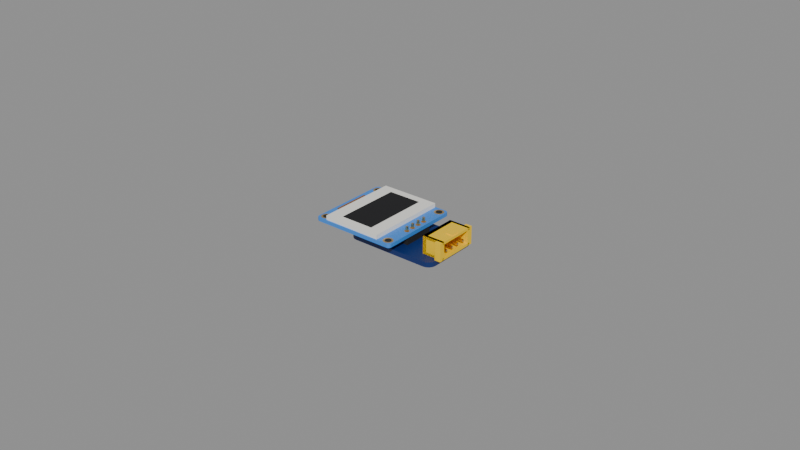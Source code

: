 # Source: oled.blend  (saved by Blender 5.3.31; exported with 4.5.12 LTS)
import bpy
from mathutils import Matrix  # noqa: F401  (used for matrix-valued properties, if any)

bpy.ops.wm.read_factory_settings(use_empty=True)
scene = bpy.context.scene
scene.name = 'Scene'

# ---- materials (node trees are filled in below, after node groups)
mat_pcb_blue = bpy.data.materials.new('pcb_blue')
mat_pcb_blue.diffuse_color = (0.006, 0.025, 0.14, 1.0)
mat_plastic_yellow = bpy.data.materials.new('plastic_yellow')
mat_plastic_yellow.diffuse_color = (1.0, 0.64, 0.0, 1.0)
mat_gold = bpy.data.materials.new('gold')
mat_gold.diffuse_color = (0.85, 0.6, 0.25, 1.0)
mat_plastic_black = bpy.data.materials.new('plastic_black')
mat_plastic_black.diffuse_color = (0.015, 0.015, 0.015, 1.0)
mat_plastic_blue = bpy.data.materials.new('plastic_blue')
mat_plastic_blue.diffuse_color = (0.05, 0.25, 0.75, 1.0)
mat_plastic_white = bpy.data.materials.new('plastic_white')
mat_plastic_white.diffuse_color = (0.88, 0.87, 0.82, 1.0)
mat_copper = bpy.data.materials.new('copper')
mat_copper.diffuse_color = (0.7, 0.35, 0.15, 1.0)
mat_screen = bpy.data.materials.new('screen')
mat_screen.diffuse_color = (0.004, 0.004, 0.006, 1.0)

# ---- material node trees
mat_pcb_blue.use_nodes = True; mat_pcb_blue.node_tree.nodes.clear()
_N = mat_pcb_blue.node_tree.nodes; _L = mat_pcb_blue.node_tree.links
n0 = _N.new('ShaderNodeBsdfPrincipled'); n0.name = 'Principled BSDF'; n0.location = (-200, 100)
n0.inputs[0].default_value = (0.006, 0.025, 0.14, 1.0)
n0.inputs[10].default_value = 0.005
n1 = _N.new('ShaderNodeOutputMaterial'); n1.name = 'Material Output'; n1.location = (200, 100)
_L.new(n0.outputs[0], n1.inputs[0])
n1.is_active_output = True
mat_plastic_yellow.use_nodes = True; mat_plastic_yellow.node_tree.nodes.clear()
_N = mat_plastic_yellow.node_tree.nodes; _L = mat_plastic_yellow.node_tree.links
n0 = _N.new('ShaderNodeBsdfPrincipled'); n0.name = 'Principled BSDF'; n0.location = (-200, 100)
n0.inputs[0].default_value = (1.0, 0.64, 0.0, 1.0)
n0.inputs[2].default_value = 0.42
n0.inputs[10].default_value = 0.005
n1 = _N.new('ShaderNodeOutputMaterial'); n1.name = 'Material Output'; n1.location = (200, 100)
_L.new(n0.outputs[0], n1.inputs[0])
n1.is_active_output = True
mat_gold.use_nodes = True; mat_gold.node_tree.nodes.clear()
_N = mat_gold.node_tree.nodes; _L = mat_gold.node_tree.links
n0 = _N.new('ShaderNodeBsdfPrincipled'); n0.name = 'Principled BSDF'; n0.location = (-200, 100)
n0.inputs[0].default_value = (0.85, 0.6, 0.25, 1.0)
n0.inputs[1].default_value = 1.0
n0.inputs[2].default_value = 0.3
n0.inputs[10].default_value = 0.005
n1 = _N.new('ShaderNodeOutputMaterial'); n1.name = 'Material Output'; n1.location = (200, 100)
_L.new(n0.outputs[0], n1.inputs[0])
n1.is_active_output = True
mat_plastic_black.use_nodes = True; mat_plastic_black.node_tree.nodes.clear()
_N = mat_plastic_black.node_tree.nodes; _L = mat_plastic_black.node_tree.links
n0 = _N.new('ShaderNodeBsdfPrincipled'); n0.name = 'Principled BSDF'; n0.location = (-200, 100)
n0.inputs[0].default_value = (0.015, 0.015, 0.015, 1.0)
n0.inputs[2].default_value = 0.7
n0.inputs[10].default_value = 0.005
n1 = _N.new('ShaderNodeOutputMaterial'); n1.name = 'Material Output'; n1.location = (200, 100)
_L.new(n0.outputs[0], n1.inputs[0])
n1.is_active_output = True
mat_plastic_blue.use_nodes = True; mat_plastic_blue.node_tree.nodes.clear()
_N = mat_plastic_blue.node_tree.nodes; _L = mat_plastic_blue.node_tree.links
n0 = _N.new('ShaderNodeBsdfPrincipled'); n0.name = 'Principled BSDF'; n0.location = (-200, 100)
n0.inputs[0].default_value = (0.05, 0.25, 0.75, 1.0)
n0.inputs[10].default_value = 0.005
n1 = _N.new('ShaderNodeOutputMaterial'); n1.name = 'Material Output'; n1.location = (200, 100)
_L.new(n0.outputs[0], n1.inputs[0])
n1.is_active_output = True
mat_plastic_white.use_nodes = True; mat_plastic_white.node_tree.nodes.clear()
_N = mat_plastic_white.node_tree.nodes; _L = mat_plastic_white.node_tree.links
n0 = _N.new('ShaderNodeBsdfPrincipled'); n0.name = 'Principled BSDF'; n0.location = (-200, 100)
n0.inputs[0].default_value = (0.88, 0.87, 0.82, 1.0)
n0.inputs[10].default_value = 0.005
n1 = _N.new('ShaderNodeOutputMaterial'); n1.name = 'Material Output'; n1.location = (200, 100)
_L.new(n0.outputs[0], n1.inputs[0])
n1.is_active_output = True
mat_copper.use_nodes = True; mat_copper.node_tree.nodes.clear()
_N = mat_copper.node_tree.nodes; _L = mat_copper.node_tree.links
n0 = _N.new('ShaderNodeBsdfPrincipled'); n0.name = 'Principled BSDF'; n0.location = (-200, 100)
n0.inputs[0].default_value = (0.7, 0.35, 0.15, 1.0)
n0.inputs[1].default_value = 1.0
n0.inputs[2].default_value = 0.4
n0.inputs[10].default_value = 0.005
n1 = _N.new('ShaderNodeOutputMaterial'); n1.name = 'Material Output'; n1.location = (200, 100)
_L.new(n0.outputs[0], n1.inputs[0])
n1.is_active_output = True
mat_screen.use_nodes = True; mat_screen.node_tree.nodes.clear()
_N = mat_screen.node_tree.nodes; _L = mat_screen.node_tree.links
n0 = _N.new('ShaderNodeBsdfPrincipled'); n0.name = 'Principled BSDF'; n0.location = (-200, 100)
n0.inputs[0].default_value = (0.004, 0.004, 0.006, 1.0)
n0.inputs[2].default_value = 0.6
n0.inputs[10].default_value = 0.005
n1 = _N.new('ShaderNodeOutputMaterial'); n1.name = 'Material Output'; n1.location = (200, 100)
_L.new(n0.outputs[0], n1.inputs[0])
n1.is_active_output = True

# ---- meshes
me_oled_pcb = bpy.data.meshes.new('oled_pcb')
me_oled_pcb.from_pydata([(15.0, 7.5, 1.6), (14.81, 8.457, 1.6), (14.27, 9.268, 1.6), (13.46, 9.81, 1.6), (12.5, 10.0, 1.6), (-12.5, 10.0, 1.6), (-13.46, 9.81, 1.6), (-14.27, 9.268, 1.6), (-14.81, 8.457, 1.6), (-15.0, 7.5, 1.6), (-15.0, -7.5, 1.6), (-14.81, -8.457, 1.6), (-14.27, -9.268, 1.6), (-13.46, -9.81, 1.6), (-12.5, -10.0, 1.6), (12.5, -10.0, 1.6), (13.46, -9.81, 1.6), (14.27, -9.268, 1.6), (14.81, -8.457, 1.6), (15.0, -7.5, 1.6), (-11.7, -7.6, 1.6), (-11.83, -7.1, 1.6), (-12.2, -6.734, 1.6), (-12.7, -6.6, 1.6), (-13.2, -6.734, 1.6), (-13.57, -7.1, 1.6), (-13.7, -7.6, 1.6), (-13.57, -8.1, 1.6), (-13.2, -8.466, 1.6), (-12.7, -8.6, 1.6), (-12.2, -8.466, 1.6), (-11.83, -8.1, 1.6), (-11.7, 7.6, 1.6), (-11.83, 8.1, 1.6), (-12.2, 8.466, 1.6), (-12.7, 8.6, 1.6), (-13.2, 8.466, 1.6), (-13.57, 8.1, 1.6), (-13.7, 7.6, 1.6), (-13.57, 7.1, 1.6), (-13.2, 6.734, 1.6), (-12.7, 6.6, 1.6), (-12.2, 6.734, 1.6), (-11.83, 7.1, 1.6), (-12.7, 8.6, 0.0), (-12.2, 8.466, 0.0), (-12.5, 10.0, 0.0), (-13.46, 9.81, 0.0), (14.27, 9.268, 0.0), (12.5, 10.0, 0.0), (15.0, 7.5, 0.0), (-12.2, -8.466, 0.0), (-12.7, -8.6, 0.0), (-12.5, -10.0, 0.0), (-14.27, 9.268, 0.0), (-13.2, 8.466, 0.0), (-11.83, 8.1, 0.0), (-14.27, -9.268, 0.0), (-13.2, -8.466, 0.0), (-13.57, -8.1, 0.0), (-11.7, 7.6, 0.0), (-11.83, 7.1, 0.0), (-13.2, 6.734, 0.0), (-13.57, 7.1, 0.0), (-15.0, 7.5, 0.0), (-13.57, 8.1, 0.0), (14.81, 8.457, 0.0), (-13.7, 7.6, 0.0), (-14.81, 8.457, 0.0), (-11.83, -7.1, 0.0), (15.0, -7.5, 0.0), (-15.0, -7.5, 0.0), (-12.2, 6.734, 0.0), (-12.2, -6.734, 0.0), (-12.7, 6.6, 0.0), (-13.2, -6.734, 0.0), (-12.7, -6.6, 0.0), (12.5, -10.0, 0.0), (14.27, -9.268, 0.0), (-13.57, -7.1, 0.0), (-11.7, -7.6, 0.0), (-13.7, -7.6, 0.0), (-14.81, -8.457, 0.0), (-11.83, -8.1, 0.0), (13.46, 9.81, 0.0), (14.81, -8.457, 0.0), (-13.46, -9.81, 0.0), (13.46, -9.81, 0.0)], [], [(35, 34, 5), (6, 35, 5), (2, 4, 0), (30, 29, 14), (6, 7, 36), (34, 33, 5), (12, 28, 27), (4, 32, 43), (40, 39, 9), (33, 4, 5), (36, 7, 37), (1, 2, 0), (9, 38, 8), (44, 46, 45), (4, 33, 32), (4, 43, 21), (39, 38, 9), (0, 4, 19), (10, 40, 9), (42, 21, 43), (42, 22, 21), (41, 22, 42), (10, 24, 40), (23, 22, 41), (23, 41, 24), (19, 15, 17), (21, 15, 4), (7, 8, 37), (25, 24, 10), (20, 15, 21), (26, 25, 10), (15, 19, 4), (26, 10, 11), (31, 15, 20), (27, 26, 11), (24, 41, 40), (11, 12, 27), (31, 30, 14), (3, 4, 2), (18, 19, 17), (12, 13, 28), (13, 29, 28), (15, 16, 17), (29, 13, 14), (38, 37, 8), (15, 31, 14), (35, 6, 36), (47, 46, 44), (48, 50, 49), (51, 53, 52), (47, 55, 54), (45, 46, 56), (57, 59, 58), (49, 61, 60), (62, 64, 63), (56, 46, 49), (55, 65, 54), (66, 50, 48), (64, 68, 67), (49, 60, 56), (49, 69, 61), (63, 64, 67), (50, 70, 49), (71, 64, 62), (72, 61, 69), (72, 69, 73), (74, 72, 73), (71, 62, 75), (76, 74, 73), (76, 75, 74), (70, 78, 77), (69, 49, 77), (54, 65, 68), (79, 71, 75), (80, 69, 77), (81, 71, 79), (77, 49, 70), (81, 82, 71), (83, 80, 77), (59, 82, 81), (75, 62, 74), (82, 59, 57), (83, 53, 51), (84, 48, 49), (85, 78, 70), (57, 58, 86), (86, 58, 52), (77, 78, 87), (52, 53, 86), (67, 68, 65), (77, 53, 83), (44, 55, 47), (9, 64, 71, 10), (37, 65, 55, 36), (24, 75, 76, 23), (10, 71, 82, 11), (38, 67, 65, 37), (25, 79, 75, 24), (11, 82, 57, 12), (39, 63, 67, 38), (26, 81, 79, 25), (12, 57, 86, 13), (40, 62, 63, 39), (27, 59, 81, 26), (13, 86, 53, 14), (41, 74, 62, 40), (0, 50, 66, 1), (28, 58, 59, 27), (14, 53, 77, 15), (42, 72, 74, 41), (1, 66, 48, 2), (29, 52, 58, 28), (15, 77, 87, 16), (43, 61, 72, 42), (2, 48, 84, 3), (30, 51, 52, 29), (16, 87, 78, 17), (32, 60, 61, 43), (3, 84, 49, 4), (31, 83, 51, 30), (17, 78, 85, 18), (4, 49, 46, 5), (20, 80, 83, 31), (18, 85, 70, 19), (5, 46, 47, 6), (33, 56, 60, 32), (19, 70, 50, 0), (6, 47, 54, 7), (34, 45, 56, 33), (21, 69, 80, 20), (7, 54, 68, 8), (35, 44, 45, 34), (22, 73, 69, 21), (8, 68, 64, 9), (36, 55, 44, 35), (23, 76, 73, 22)])
me_oled_pcb.materials.append(mat_pcb_blue)
me_oled_pcb.update()
me_oled_xh4splastic_yellow = bpy.data.meshes.new('oled_xh4splastic_yellow')
me_oled_xh4splastic_yellow.from_pydata([(-6.26, 2.3, 1.6), (-6.26, 2.3, 7.35), (-6.26, 3.5, 1.6), (-6.26, 3.5, 7.35), (6.26, 2.3, 1.6), (6.26, 2.3, 7.35), (6.26, 3.5, 1.6), (6.26, 3.5, 7.35), (-6.26, -3.5, 1.6), (-6.26, -3.5, 2.4), (-6.26, 3.5, 1.6), (-6.26, 3.5, 2.4), (6.26, -3.5, 1.6), (6.26, -3.5, 2.4), (6.26, 3.5, 1.6), (6.26, 3.5, 2.4), (5.46, -3.5, 1.6), (5.46, -3.5, 7.35), (5.46, 3.5, 1.6), (5.46, 3.5, 7.35), (6.26, -3.5, 1.6), (6.26, -3.5, 7.35), (6.26, 3.5, 1.6), (6.26, 3.5, 7.35), (-6.26, -3.5, 1.6), (-6.26, -3.5, 7.35), (-6.26, 3.5, 1.6), (-6.26, 3.5, 7.35), (-5.46, -3.5, 1.6), (-5.46, -3.5, 7.35), (-5.46, 3.5, 1.6), (-5.46, 3.5, 7.35), (6.26, -3.5, 1.6), (6.26, -3.5, 7.35), (6.26, -1.5, 1.6), (6.26, -1.5, 7.35), (7.26, -3.5, 1.6), (7.26, -3.5, 7.35), (7.26, -1.5, 1.6), (7.26, -1.5, 7.35), (-7.26, -3.5, 1.6), (-7.26, -3.5, 7.35), (-7.26, -1.5, 1.6), (-7.26, -1.5, 7.35), (-6.26, -3.5, 1.6), (-6.26, -3.5, 7.35), (-6.26, -1.5, 1.6), (-6.26, -1.5, 7.35), (-6.26, -3.5, 6.55), (-6.26, -3.5, 7.35), (-6.26, 3.5, 6.55), (-6.26, 3.5, 7.35), (6.26, -3.5, 6.55), (6.26, -3.5, 7.35), (6.26, 3.5, 6.55), (6.26, 3.5, 7.35), (-1.3, -3.0, 7.35), (-1.3, -3.0, 7.65), (-1.3, -0.8, 7.35), (-1.3, -0.8, 7.65), (1.3, -3.0, 7.35), (1.3, -3.0, 7.65), (1.3, -0.8, 7.35), (1.3, -0.8, 7.65)], [], [(0, 1, 3, 2), (2, 3, 7, 6), (6, 7, 5, 4), (4, 5, 1, 0), (2, 6, 4, 0), (7, 3, 1, 5), (8, 9, 11, 10), (10, 11, 15, 14), (14, 15, 13, 12), (12, 13, 9, 8), (10, 14, 12, 8), (15, 11, 9, 13), (16, 17, 19, 18), (18, 19, 23, 22), (22, 23, 21, 20), (20, 21, 17, 16), (18, 22, 20, 16), (23, 19, 17, 21), (24, 25, 27, 26), (26, 27, 31, 30), (30, 31, 29, 28), (28, 29, 25, 24), (26, 30, 28, 24), (31, 27, 25, 29), (32, 33, 35, 34), (34, 35, 39, 38), (38, 39, 37, 36), (36, 37, 33, 32), (34, 38, 36, 32), (39, 35, 33, 37), (40, 41, 43, 42), (42, 43, 47, 46), (46, 47, 45, 44), (44, 45, 41, 40), (42, 46, 44, 40), (47, 43, 41, 45), (48, 49, 51, 50), (50, 51, 55, 54), (54, 55, 53, 52), (52, 53, 49, 48), (50, 54, 52, 48), (55, 51, 49, 53), (56, 57, 59, 58), (58, 59, 63, 62), (62, 63, 61, 60), (60, 61, 57, 56), (58, 62, 60, 56), (63, 59, 57, 61)])
me_oled_xh4splastic_yellow.materials.append(mat_plastic_yellow)
me_oled_xh4splastic_yellow.update()
me_oled_xhpins = bpy.data.meshes.new('oled_xhpins')
me_oled_xhpins.from_pydata([(-0.32, -3.1, 3.48), (-0.32, -3.1, 4.12), (-0.32, 2.5, 3.48), (-0.32, 2.5, 4.12), (0.32, -3.1, 3.48), (0.32, -3.1, 4.12), (0.32, 2.5, 3.48), (0.32, 2.5, 4.12)], [], [(0, 1, 3, 2), (2, 3, 7, 6), (6, 7, 5, 4), (4, 5, 1, 0), (2, 6, 4, 0), (7, 3, 1, 5)])
me_oled_xhpins.materials.append(mat_gold)
me_oled_xhpins.update()
me_oled_header = bpy.data.meshes.new('oled_header')
me_oled_header.from_pydata([(0.55, -5.33, 1.6), (0.55, -5.33, 4.1), (0.55, 4.83, 1.6), (0.55, 4.83, 4.1), (3.05, -5.33, 1.6), (3.05, -5.33, 4.1), (3.05, 4.83, 1.6), (3.05, 4.83, 4.1)], [], [(0, 1, 3, 2), (2, 3, 7, 6), (6, 7, 5, 4), (4, 5, 1, 0), (2, 6, 4, 0), (7, 3, 1, 5)])
me_oled_header.materials.append(mat_plastic_black)
me_oled_header.update()
me_oled_header_pins = bpy.data.meshes.new('oled_header_pins')
me_oled_header_pins.from_pydata([(1.48, -4.38, 1.6), (1.48, -4.38, 6.8), (1.48, -3.74, 1.6), (1.48, -3.74, 6.8), (2.12, -4.38, 1.6), (2.12, -4.38, 6.8), (2.12, -3.74, 1.6), (2.12, -3.74, 6.8), (1.48, -1.84, 1.6), (1.48, -1.84, 6.8), (1.48, -1.2, 1.6), (1.48, -1.2, 6.8), (2.12, -1.84, 1.6), (2.12, -1.84, 6.8), (2.12, -1.2, 1.6), (2.12, -1.2, 6.8), (1.48, 0.7, 1.6), (1.48, 0.7, 6.8), (1.48, 1.34, 1.6), (1.48, 1.34, 6.8), (2.12, 0.7, 1.6), (2.12, 0.7, 6.8), (2.12, 1.34, 1.6), (2.12, 1.34, 6.8), (1.48, 3.24, 1.6), (1.48, 3.24, 6.8), (1.48, 3.88, 1.6), (1.48, 3.88, 6.8), (2.12, 3.24, 1.6), (2.12, 3.24, 6.8), (2.12, 3.88, 1.6), (2.12, 3.88, 6.8)], [], [(0, 1, 3, 2), (2, 3, 7, 6), (6, 7, 5, 4), (4, 5, 1, 0), (2, 6, 4, 0), (7, 3, 1, 5), (8, 9, 11, 10), (10, 11, 15, 14), (14, 15, 13, 12), (12, 13, 9, 8), (10, 14, 12, 8), (15, 11, 9, 13), (16, 17, 19, 18), (18, 19, 23, 22), (22, 23, 21, 20), (20, 21, 17, 16), (18, 22, 20, 16), (23, 19, 17, 21), (24, 25, 27, 26), (26, 27, 31, 30), (30, 31, 29, 28), (28, 29, 25, 24), (26, 30, 28, 24), (31, 27, 25, 29)])
me_oled_header_pins.materials.append(mat_gold)
me_oled_header_pins.update()
me_oled_module = bpy.data.meshes.new('oled_module')
me_oled_module.from_pydata([(3.4, 12.4, 4.1), (3.324, 12.78, 4.1), (3.107, 13.11, 4.1), (2.783, 13.32, 4.1), (2.4, 13.4, 4.1), (-23.4, 13.4, 4.1), (-23.78, 13.32, 4.1), (-24.11, 13.11, 4.1), (-24.32, 12.78, 4.1), (-24.4, 12.4, 4.1), (-24.4, -12.9, 4.1), (-24.32, -13.28, 4.1), (-24.11, -13.61, 4.1), (-23.78, -13.82, 4.1), (-23.4, -13.9, 4.1), (2.4, -13.9, 4.1), (2.783, -13.82, 4.1), (3.107, -13.61, 4.1), (3.324, -13.28, 4.1), (3.4, -12.9, 4.1), (3.4, 12.4, 5.3), (3.324, 12.78, 5.3), (3.107, 13.11, 5.3), (2.783, 13.32, 5.3), (2.4, 13.4, 5.3), (-23.4, 13.4, 5.3), (-23.78, 13.32, 5.3), (-24.11, 13.11, 5.3), (-24.32, 12.78, 5.3), (-24.4, 12.4, 5.3), (-24.4, -12.9, 5.3), (-24.32, -13.28, 5.3), (-24.11, -13.61, 5.3), (-23.78, -13.82, 5.3), (-23.4, -13.9, 5.3), (2.4, -13.9, 5.3), (2.783, -13.82, 5.3), (3.107, -13.61, 5.3), (3.324, -13.28, 5.3), (3.4, -12.9, 5.3)], [], [(19, 18, 17, 16, 15, 14, 13, 12, 11, 10, 9, 8, 7, 6, 5, 4, 3, 2, 1, 0), (20, 21, 22, 23, 24, 25, 26, 27, 28, 29, 30, 31, 32, 33, 34, 35, 36, 37, 38, 39), (0, 1, 21, 20), (1, 2, 22, 21), (2, 3, 23, 22), (3, 4, 24, 23), (4, 5, 25, 24), (5, 6, 26, 25), (6, 7, 27, 26), (7, 8, 28, 27), (8, 9, 29, 28), (9, 10, 30, 29), (10, 11, 31, 30), (11, 12, 32, 31), (12, 13, 33, 32), (13, 14, 34, 33), (14, 15, 35, 34), (15, 16, 36, 35), (16, 17, 37, 36), (17, 18, 38, 37), (18, 19, 39, 38), (19, 0, 20, 39)])
me_oled_module.materials.append(mat_plastic_blue)
me_oled_module.update()
me_oled_module_pads = bpy.data.meshes.new('oled_module_pads')
me_oled_module_pads.from_pydata([(-22.4, -10.3, 5.3), (-22.4, -10.3, 5.34), (-21.79, -10.42, 5.3), (-21.79, -10.42, 5.34), (-21.27, -10.77, 5.3), (-21.27, -10.77, 5.34), (-20.92, -11.29, 5.3), (-20.92, -11.29, 5.34), (-20.8, -11.9, 5.3), (-20.8, -11.9, 5.34), (-20.92, -12.51, 5.3), (-20.92, -12.51, 5.34), (-21.27, -13.03, 5.3), (-21.27, -13.03, 5.34), (-21.79, -13.38, 5.3), (-21.79, -13.38, 5.34), (-22.4, -13.5, 5.3), (-22.4, -13.5, 5.34), (-23.01, -13.38, 5.3), (-23.01, -13.38, 5.34), (-23.53, -13.03, 5.3), (-23.53, -13.03, 5.34), (-23.88, -12.51, 5.3), (-23.88, -12.51, 5.34), (-24.0, -11.9, 5.3), (-24.0, -11.9, 5.34), (-23.88, -11.29, 5.3), (-23.88, -11.29, 5.34), (-23.53, -10.77, 5.3), (-23.53, -10.77, 5.34), (-23.01, -10.42, 5.3), (-23.01, -10.42, 5.34), (-22.4, 13.0, 5.3), (-22.4, 13.0, 5.34), (-21.79, 12.88, 5.3), (-21.79, 12.88, 5.34), (-21.27, 12.53, 5.3), (-21.27, 12.53, 5.34), (-20.92, 12.01, 5.3), (-20.92, 12.01, 5.34), (-20.8, 11.4, 5.3), (-20.8, 11.4, 5.34), (-20.92, 10.79, 5.3), (-20.92, 10.79, 5.34), (-21.27, 10.27, 5.3), (-21.27, 10.27, 5.34), (-21.79, 9.922, 5.3), (-21.79, 9.922, 5.34), (-22.4, 9.8, 5.3), (-22.4, 9.8, 5.34), (-23.01, 9.922, 5.3), (-23.01, 9.922, 5.34), (-23.53, 10.27, 5.3), (-23.53, 10.27, 5.34), (-23.88, 10.79, 5.3), (-23.88, 10.79, 5.34), (-24.0, 11.4, 5.3), (-24.0, 11.4, 5.34), (-23.88, 12.01, 5.3), (-23.88, 12.01, 5.34), (-23.53, 12.53, 5.3), (-23.53, 12.53, 5.34), (-23.01, 12.88, 5.3), (-23.01, 12.88, 5.34), (1.4, -10.3, 5.3), (1.4, -10.3, 5.34), (2.012, -10.42, 5.3), (2.012, -10.42, 5.34), (2.531, -10.77, 5.3), (2.531, -10.77, 5.34), (2.878, -11.29, 5.3), (2.878, -11.29, 5.34), (3.0, -11.9, 5.3), (3.0, -11.9, 5.34), (2.878, -12.51, 5.3), (2.878, -12.51, 5.34), (2.531, -13.03, 5.3), (2.531, -13.03, 5.34), (2.012, -13.38, 5.3), (2.012, -13.38, 5.34), (1.4, -13.5, 5.3), (1.4, -13.5, 5.34), (0.7877, -13.38, 5.3), (0.7877, -13.38, 5.34), (0.2686, -13.03, 5.3), (0.2686, -13.03, 5.34), (-0.07821, -12.51, 5.3), (-0.07821, -12.51, 5.34), (-0.2, -11.9, 5.3), (-0.2, -11.9, 5.34), (-0.07821, -11.29, 5.3), (-0.07821, -11.29, 5.34), (0.2686, -10.77, 5.3), (0.2686, -10.77, 5.34), (0.7877, -10.42, 5.3), (0.7877, -10.42, 5.34), (1.4, 13.0, 5.3), (1.4, 13.0, 5.34), (2.012, 12.88, 5.3), (2.012, 12.88, 5.34), (2.531, 12.53, 5.3), (2.531, 12.53, 5.34), (2.878, 12.01, 5.3), (2.878, 12.01, 5.34), (3.0, 11.4, 5.3), (3.0, 11.4, 5.34), (2.878, 10.79, 5.3), (2.878, 10.79, 5.34), (2.531, 10.27, 5.3), (2.531, 10.27, 5.34), (2.012, 9.922, 5.3), (2.012, 9.922, 5.34), (1.4, 9.8, 5.3), (1.4, 9.8, 5.34), (0.7877, 9.922, 5.3), (0.7877, 9.922, 5.34), (0.2686, 10.27, 5.3), (0.2686, 10.27, 5.34), (-0.07821, 10.79, 5.3), (-0.07821, 10.79, 5.34), (-0.2, 11.4, 5.3), (-0.2, 11.4, 5.34), (-0.07821, 12.01, 5.3), (-0.07821, 12.01, 5.34), (0.2686, 12.53, 5.3), (0.2686, 12.53, 5.34), (0.7877, 12.88, 5.3), (0.7877, 12.88, 5.34), (1.8, -3.21, 5.3), (1.8, -3.21, 5.34), (2.3, -3.372, 5.3), (2.3, -3.372, 5.34), (2.608, -3.797, 5.3), (2.608, -3.797, 5.34), (2.608, -4.323, 5.3), (2.608, -4.323, 5.34), (2.3, -4.748, 5.3), (2.3, -4.748, 5.34), (1.8, -4.91, 5.3), (1.8, -4.91, 5.34), (1.3, -4.748, 5.3), (1.3, -4.748, 5.34), (0.9916, -4.323, 5.3), (0.9916, -4.323, 5.34), (0.9916, -3.797, 5.3), (0.9916, -3.797, 5.34), (1.3, -3.372, 5.3), (1.3, -3.372, 5.34), (1.8, -0.67, 5.3), (1.8, -0.67, 5.34), (2.3, -0.8323, 5.3), (2.3, -0.8323, 5.34), (2.608, -1.257, 5.3), (2.608, -1.257, 5.34), (2.608, -1.783, 5.3), (2.608, -1.783, 5.34), (2.3, -2.208, 5.3), (2.3, -2.208, 5.34), (1.8, -2.37, 5.3), (1.8, -2.37, 5.34), (1.3, -2.208, 5.3), (1.3, -2.208, 5.34), (0.9916, -1.783, 5.3), (0.9916, -1.783, 5.34), (0.9916, -1.257, 5.3), (0.9916, -1.257, 5.34), (1.3, -0.8323, 5.3), (1.3, -0.8323, 5.34), (1.8, 1.87, 5.3), (1.8, 1.87, 5.34), (2.3, 1.708, 5.3), (2.3, 1.708, 5.34), (2.608, 1.283, 5.3), (2.608, 1.283, 5.34), (2.608, 0.7573, 5.3), (2.608, 0.7573, 5.34), (2.3, 0.3323, 5.3), (2.3, 0.3323, 5.34), (1.8, 0.17, 5.3), (1.8, 0.17, 5.34), (1.3, 0.3323, 5.3), (1.3, 0.3323, 5.34), (0.9916, 0.7573, 5.3), (0.9916, 0.7573, 5.34), (0.9916, 1.283, 5.3), (0.9916, 1.283, 5.34), (1.3, 1.708, 5.3), (1.3, 1.708, 5.34), (1.8, 4.41, 5.3), (1.8, 4.41, 5.34), (2.3, 4.248, 5.3), (2.3, 4.248, 5.34), (2.608, 3.823, 5.3), (2.608, 3.823, 5.34), (2.608, 3.297, 5.3), (2.608, 3.297, 5.34), (2.3, 2.872, 5.3), (2.3, 2.872, 5.34), (1.8, 2.71, 5.3), (1.8, 2.71, 5.34), (1.3, 2.872, 5.3), (1.3, 2.872, 5.34), (0.9916, 3.297, 5.3), (0.9916, 3.297, 5.34), (0.9916, 3.823, 5.3), (0.9916, 3.823, 5.34), (1.3, 4.248, 5.3), (1.3, 4.248, 5.34)], [], [(50, 51, 53, 52), (40, 41, 43, 42), (0, 1, 3, 2), (110, 111, 113, 112), (112, 113, 115, 114), (2, 3, 5, 4), (76, 77, 79, 78), (176, 177, 179, 178), (4, 5, 7, 6), (48, 49, 51, 50), (38, 39, 41, 40), (6, 7, 9, 8), (136, 138, 140, 142, 144, 146, 128, 130, 132, 134), (70, 71, 73, 72), (8, 9, 11, 10), (80, 81, 83, 82), (10, 11, 13, 12), (46, 47, 49, 48), (36, 37, 39, 38), (12, 13, 15, 14), (140, 141, 143, 142), (134, 135, 137, 136), (14, 15, 17, 16), (98, 99, 101, 100), (16, 17, 19, 18), (44, 45, 47, 46), (34, 35, 37, 36), (18, 19, 21, 20), (68, 69, 71, 70), (20, 21, 23, 22), (78, 79, 81, 80), (22, 23, 25, 24), (42, 43, 45, 44), (32, 33, 35, 34), (24, 25, 27, 26), (102, 103, 105, 104), (72, 73, 75, 74), (26, 27, 29, 28), (3, 1, 31, 29, 27, 25, 23, 21, 19, 17, 15, 13, 11, 9, 7, 5), (82, 83, 85, 84), (28, 29, 31, 30), (66, 67, 69, 68), (30, 31, 1, 0), (0, 2, 4, 6, 8, 10, 12, 14, 16, 18, 20, 22, 24, 26, 28, 30), (130, 131, 133, 132), (52, 53, 55, 54), (100, 101, 103, 102), (172, 173, 175, 174), (54, 55, 57, 56), (74, 75, 77, 76), (64, 65, 67, 66), (56, 57, 59, 58), (178, 179, 181, 180), (114, 115, 117, 116), (58, 59, 61, 60), (43, 41, 39, 37, 35, 33, 63, 61, 59, 57, 55, 53, 51, 49, 47, 45), (104, 105, 107, 106), (60, 61, 63, 62), (108, 109, 111, 110), (144, 145, 147, 146), (62, 63, 33, 32), (52, 54, 56, 58, 60, 62, 32, 34, 36, 38, 40, 42, 44, 46, 48, 50), (132, 133, 135, 134), (84, 85, 87, 86), (145, 143, 141, 139, 137, 135, 133, 131, 129, 147), (142, 143, 145, 144), (86, 87, 89, 88), (96, 97, 99, 98), (106, 107, 109, 108), (88, 89, 91, 90), (136, 137, 139, 138), (150, 151, 153, 152), (90, 91, 93, 92), (146, 147, 129, 128), (68, 70, 72, 74, 76, 78, 80, 82, 84, 86, 88, 90, 92, 94, 64, 66), (92, 93, 95, 94), (156, 157, 159, 158), (154, 155, 157, 156), (94, 95, 65, 64), (79, 77, 75, 73, 71, 69, 67, 65, 95, 93, 91, 89, 87, 85, 83, 81), (116, 117, 119, 118), (148, 149, 151, 150), (170, 171, 173, 172), (118, 119, 121, 120), (138, 139, 141, 140), (128, 129, 131, 130), (120, 121, 123, 122), (158, 159, 161, 160), (122, 123, 125, 124), (103, 101, 99, 97, 127, 125, 123, 121, 119, 117, 115, 113, 111, 109, 107, 105), (152, 153, 155, 154), (124, 125, 127, 126), (168, 169, 171, 170), (190, 191, 193, 192), (126, 127, 97, 96), (110, 112, 114, 116, 118, 120, 122, 124, 126, 96, 98, 100, 102, 104, 106, 108), (174, 175, 177, 176), (160, 161, 163, 162), (198, 199, 201, 200), (196, 197, 199, 198), (162, 163, 165, 164), (192, 193, 195, 194), (158, 160, 162, 164, 166, 148, 150, 152, 154, 156), (164, 165, 167, 166), (188, 189, 191, 190), (166, 167, 149, 148), (157, 155, 153, 151, 149, 167, 165, 163, 161, 159), (194, 195, 197, 196), (180, 181, 183, 182), (182, 183, 185, 184), (170, 172, 174, 176, 178, 180, 182, 184, 186, 168), (184, 185, 187, 186), (186, 187, 169, 168), (181, 179, 177, 175, 173, 171, 169, 187, 185, 183), (200, 201, 203, 202), (202, 203, 205, 204), (199, 197, 195, 193, 191, 189, 207, 205, 203, 201), (204, 205, 207, 206), (206, 207, 189, 188), (196, 198, 200, 202, 204, 206, 188, 190, 192, 194)])
me_oled_module_pads.materials.append(mat_gold)
me_oled_module_pads.update()
me_oled_module_holes = bpy.data.meshes.new('oled_module_holes')
me_oled_module_holes.from_pydata([(-22.4, -10.9, 5.32), (-22.4, -10.9, 5.38), (-21.9, -11.03, 5.32), (-21.9, -11.03, 5.38), (-21.53, -11.4, 5.32), (-21.53, -11.4, 5.38), (-21.4, -11.9, 5.32), (-21.4, -11.9, 5.38), (-21.53, -12.4, 5.32), (-21.53, -12.4, 5.38), (-21.9, -12.77, 5.32), (-21.9, -12.77, 5.38), (-22.4, -12.9, 5.32), (-22.4, -12.9, 5.38), (-22.9, -12.77, 5.32), (-22.9, -12.77, 5.38), (-23.27, -12.4, 5.32), (-23.27, -12.4, 5.38), (-23.4, -11.9, 5.32), (-23.4, -11.9, 5.38), (-23.27, -11.4, 5.32), (-23.27, -11.4, 5.38), (-22.9, -11.03, 5.32), (-22.9, -11.03, 5.38), (-22.4, 12.4, 5.32), (-22.4, 12.4, 5.38), (-21.9, 12.27, 5.32), (-21.9, 12.27, 5.38), (-21.53, 11.9, 5.32), (-21.53, 11.9, 5.38), (-21.4, 11.4, 5.32), (-21.4, 11.4, 5.38), (-21.53, 10.9, 5.32), (-21.53, 10.9, 5.38), (-21.9, 10.53, 5.32), (-21.9, 10.53, 5.38), (-22.4, 10.4, 5.32), (-22.4, 10.4, 5.38), (-22.9, 10.53, 5.32), (-22.9, 10.53, 5.38), (-23.27, 10.9, 5.32), (-23.27, 10.9, 5.38), (-23.4, 11.4, 5.32), (-23.4, 11.4, 5.38), (-23.27, 11.9, 5.32), (-23.27, 11.9, 5.38), (-22.9, 12.27, 5.32), (-22.9, 12.27, 5.38), (1.4, -10.9, 5.32), (1.4, -10.9, 5.38), (1.9, -11.03, 5.32), (1.9, -11.03, 5.38), (2.266, -11.4, 5.32), (2.266, -11.4, 5.38), (2.4, -11.9, 5.32), (2.4, -11.9, 5.38), (2.266, -12.4, 5.32), (2.266, -12.4, 5.38), (1.9, -12.77, 5.32), (1.9, -12.77, 5.38), (1.4, -12.9, 5.32), (1.4, -12.9, 5.38), (0.9, -12.77, 5.32), (0.9, -12.77, 5.38), (0.534, -12.4, 5.32), (0.534, -12.4, 5.38), (0.4, -11.9, 5.32), (0.4, -11.9, 5.38), (0.534, -11.4, 5.32), (0.534, -11.4, 5.38), (0.9, -11.03, 5.32), (0.9, -11.03, 5.38), (1.4, 12.4, 5.32), (1.4, 12.4, 5.38), (1.9, 12.27, 5.32), (1.9, 12.27, 5.38), (2.266, 11.9, 5.32), (2.266, 11.9, 5.38), (2.4, 11.4, 5.32), (2.4, 11.4, 5.38), (2.266, 10.9, 5.32), (2.266, 10.9, 5.38), (1.9, 10.53, 5.32), (1.9, 10.53, 5.38), (1.4, 10.4, 5.32), (1.4, 10.4, 5.38), (0.9, 10.53, 5.32), (0.9, 10.53, 5.38), (0.534, 10.9, 5.32), (0.534, 10.9, 5.38), (0.4, 11.4, 5.32), (0.4, 11.4, 5.38), (0.534, 11.9, 5.32), (0.534, 11.9, 5.38), (0.9, 12.27, 5.32), (0.9, 12.27, 5.38)], [], [(56, 57, 59, 58), (0, 1, 3, 2), (78, 79, 81, 80), (2, 3, 5, 4), (84, 85, 87, 86), (28, 29, 31, 30), (4, 5, 7, 6), (74, 75, 77, 76), (52, 53, 55, 54), (6, 7, 9, 8), (34, 35, 37, 36), (8, 9, 11, 10), (50, 51, 53, 52), (26, 27, 29, 28), (10, 11, 13, 12), (12, 13, 15, 14), (32, 33, 35, 34), (80, 81, 83, 82), (14, 15, 17, 16), (76, 77, 79, 78), (24, 25, 27, 26), (16, 17, 19, 18), (58, 59, 61, 60), (18, 19, 21, 20), (3, 1, 23, 21, 19, 17, 15, 13, 11, 9, 7, 5), (20, 21, 23, 22), (36, 37, 39, 38), (30, 31, 33, 32), (22, 23, 1, 0), (0, 2, 4, 6, 8, 10, 12, 14, 16, 18, 20, 22), (38, 39, 41, 40), (82, 83, 85, 84), (48, 49, 51, 50), (40, 41, 43, 42), (42, 43, 45, 44), (33, 31, 29, 27, 25, 47, 45, 43, 41, 39, 37, 35), (44, 45, 47, 46), (60, 61, 63, 62), (54, 55, 57, 56), (46, 47, 25, 24), (38, 40, 42, 44, 46, 24, 26, 28, 30, 32, 34, 36), (62, 63, 65, 64), (72, 73, 75, 74), (64, 65, 67, 66), (66, 67, 69, 68), (50, 52, 54, 56, 58, 60, 62, 64, 66, 68, 70, 48), (68, 69, 71, 70), (70, 71, 49, 48), (55, 53, 51, 49, 71, 69, 67, 65, 63, 61, 59, 57), (86, 87, 89, 88), (88, 89, 91, 90), (90, 91, 93, 92), (82, 84, 86, 88, 90, 92, 94, 72, 74, 76, 78, 80), (92, 93, 95, 94), (94, 95, 73, 72), (87, 85, 83, 81, 79, 77, 75, 73, 95, 93, 91, 89)])
me_oled_module_holes.materials.append(mat_plastic_black)
me_oled_module_holes.update()
me_oled_glass = bpy.data.meshes.new('oled_glass')
me_oled_glass.from_pydata([(-20.75, -13.6, 5.3), (-20.75, -13.6, 6.7), (-20.75, 13.1, 5.3), (-20.75, 13.1, 6.7), (-1.45, -13.6, 5.3), (-1.45, -13.6, 6.7), (-1.45, 13.1, 5.3), (-1.45, 13.1, 6.7)], [], [(0, 1, 3, 2), (2, 3, 7, 6), (6, 7, 5, 4), (4, 5, 1, 0), (2, 6, 4, 0), (7, 3, 1, 5)])
me_oled_glass.materials.append(mat_plastic_white)
me_oled_glass.update()
me_oled_flex = bpy.data.meshes.new('oled_flex')
me_oled_flex.from_pydata([(-23.3, -6.25, 5.3), (-23.3, -6.25, 5.46), (-23.3, 5.75, 5.3), (-23.3, 5.75, 5.46), (-20.3, -6.25, 5.3), (-20.3, -6.25, 5.46), (-20.3, 5.75, 5.3), (-20.3, 5.75, 5.46)], [], [(0, 1, 3, 2), (2, 3, 7, 6), (6, 7, 5, 4), (4, 5, 1, 0), (2, 6, 4, 0), (7, 3, 1, 5)])
me_oled_flex.materials.append(mat_copper)
me_oled_flex.update()
me_oled_screen = bpy.data.meshes.new('oled_screen')
me_oled_screen.from_pydata([(-16.55, -11.1, 6.7), (-16.55, -11.1, 6.75), (-16.55, 10.6, 6.7), (-16.55, 10.6, 6.75), (-5.65, -11.1, 6.7), (-5.65, -11.1, 6.75), (-5.65, 10.6, 6.7), (-5.65, 10.6, 6.75)], [], [(0, 1, 3, 2), (2, 3, 7, 6), (6, 7, 5, 4), (4, 5, 1, 0), (2, 6, 4, 0), (7, 3, 1, 5)])
me_oled_screen.materials.append(mat_screen)
me_oled_screen.update()

# ---- objects
ob_oled = bpy.data.objects.new('oled', None)
ob_oled_pcb = bpy.data.objects.new('oled_pcb', me_oled_pcb)
ob_oled_xh = bpy.data.objects.new('oled_xh', me_oled_xh4splastic_yellow)
ob_oled_xh_pin_1 = bpy.data.objects.new('oled_xh_pin_1', me_oled_xhpins)
ob_anchor_oled_pin1 = bpy.data.objects.new('anchor_oled_pin1', None)
ob_oled_xh_pin_2 = bpy.data.objects.new('oled_xh_pin_2', me_oled_xhpins)
ob_anchor_oled_pin2 = bpy.data.objects.new('anchor_oled_pin2', None)
ob_oled_xh_pin_3 = bpy.data.objects.new('oled_xh_pin_3', me_oled_xhpins)
ob_anchor_oled_pin3 = bpy.data.objects.new('anchor_oled_pin3', None)
ob_oled_xh_pin_4 = bpy.data.objects.new('oled_xh_pin_4', me_oled_xhpins)
ob_anchor_oled_pin4 = bpy.data.objects.new('anchor_oled_pin4', None)
ob_oled_header = bpy.data.objects.new('oled_header', me_oled_header)
ob_oled_header_pins = bpy.data.objects.new('oled_header_pins', me_oled_header_pins)
ob_oled_module = bpy.data.objects.new('oled_module', me_oled_module)
ob_oled_module_pads = bpy.data.objects.new('oled_module_pads', me_oled_module_pads)
ob_oled_module_holes = bpy.data.objects.new('oled_module_holes', me_oled_module_holes)
ob_oled_glass = bpy.data.objects.new('oled_glass', me_oled_glass)
ob_oled_flex = bpy.data.objects.new('oled_flex', me_oled_flex)
ob_oled_screen = bpy.data.objects.new('oled_screen', me_oled_screen)
ob_anchor_oled_screen = bpy.data.objects.new('anchor_oled_screen', None)
ob_anchor_oled_header = bpy.data.objects.new('anchor_oled_header', None)

# ---- transforms, parenting, visibility, modifiers, constraints
ob_oled.location = (0.0, 0.0, 0.0)
ob_oled.scale = (0.001, 0.001, 0.001)
ob_oled_pcb.parent = ob_oled
ob_oled_pcb.location = (0.0, 0.0, 0.0)
ob_oled_xh.parent = ob_oled
ob_oled_xh.location = (13.0, -0.1, 0.0)
ob_oled_xh.rotation_euler = (0.0, 0.0, 1.571)
ob_oled_xh_pin_1.parent = ob_oled
ob_oled_xh_pin_1.location = (13.0, -3.91, 0.0)
ob_oled_xh_pin_1.rotation_euler = (0.0, 0.0, 1.571)
ob_anchor_oled_pin1.parent = ob_oled
ob_anchor_oled_pin1.location = (15.7, -3.91, 3.8)
ob_anchor_oled_pin1.empty_display_type = 'SPHERE'
ob_anchor_oled_pin1.empty_display_size = 0.6
ob_oled_xh_pin_2.parent = ob_oled
ob_oled_xh_pin_2.location = (13.0, -1.37, 0.0)
ob_oled_xh_pin_2.rotation_euler = (0.0, 0.0, 1.571)
ob_anchor_oled_pin2.parent = ob_oled
ob_anchor_oled_pin2.location = (15.7, -1.37, 3.8)
ob_anchor_oled_pin2.empty_display_type = 'SPHERE'
ob_anchor_oled_pin2.empty_display_size = 0.6
ob_oled_xh_pin_3.parent = ob_oled
ob_oled_xh_pin_3.location = (13.0, 1.17, 0.0)
ob_oled_xh_pin_3.rotation_euler = (0.0, 0.0, 1.571)
ob_anchor_oled_pin3.parent = ob_oled
ob_anchor_oled_pin3.location = (15.7, 1.17, 3.8)
ob_anchor_oled_pin3.empty_display_type = 'SPHERE'
ob_anchor_oled_pin3.empty_display_size = 0.6
ob_oled_xh_pin_4.parent = ob_oled
ob_oled_xh_pin_4.location = (13.0, 3.71, 0.0)
ob_oled_xh_pin_4.rotation_euler = (0.0, 0.0, 1.571)
ob_anchor_oled_pin4.parent = ob_oled
ob_anchor_oled_pin4.location = (15.7, 3.71, 3.8)
ob_anchor_oled_pin4.empty_display_type = 'SPHERE'
ob_anchor_oled_pin4.empty_display_size = 0.6
ob_oled_header.parent = ob_oled
ob_oled_header.location = (0.0, 0.0, 0.0)
ob_oled_header_pins.parent = ob_oled
ob_oled_header_pins.location = (0.0, 0.0, 0.0)
ob_oled_module.parent = ob_oled
ob_oled_module.location = (0.0, 0.0, 0.0)
ob_oled_module_pads.parent = ob_oled
ob_oled_module_pads.location = (0.0, 0.0, 0.0)
ob_oled_module_holes.parent = ob_oled
ob_oled_module_holes.location = (0.0, 0.0, 0.0)
ob_oled_glass.parent = ob_oled
ob_oled_glass.location = (0.0, 0.0, 0.0)
ob_oled_flex.parent = ob_oled
ob_oled_flex.location = (0.0, 0.0, 0.0)
ob_oled_screen.parent = ob_oled
ob_oled_screen.location = (0.0, 0.0, 0.0)
ob_anchor_oled_screen.parent = ob_oled
ob_anchor_oled_screen.location = (-11.1, -0.25, 6.75)
ob_anchor_oled_screen.empty_display_type = 'SPHERE'
ob_anchor_oled_screen.empty_display_size = 0.6
ob_anchor_oled_header.parent = ob_oled
ob_anchor_oled_header.location = (1.8, -6.65, 4.1)
ob_anchor_oled_header.empty_display_type = 'SPHERE'
ob_anchor_oled_header.empty_display_size = 0.6

# ---- collection membership
scene.collection.objects.link(ob_oled)
scene.collection.objects.link(ob_oled_pcb)
scene.collection.objects.link(ob_oled_xh)
scene.collection.objects.link(ob_oled_xh_pin_1)
scene.collection.objects.link(ob_anchor_oled_pin1)
scene.collection.objects.link(ob_oled_xh_pin_2)
scene.collection.objects.link(ob_anchor_oled_pin2)
scene.collection.objects.link(ob_oled_xh_pin_3)
scene.collection.objects.link(ob_anchor_oled_pin3)
scene.collection.objects.link(ob_oled_xh_pin_4)
scene.collection.objects.link(ob_anchor_oled_pin4)
scene.collection.objects.link(ob_oled_header)
scene.collection.objects.link(ob_oled_header_pins)
scene.collection.objects.link(ob_oled_module)
scene.collection.objects.link(ob_oled_module_pads)
scene.collection.objects.link(ob_oled_module_holes)
scene.collection.objects.link(ob_oled_glass)
scene.collection.objects.link(ob_oled_flex)
scene.collection.objects.link(ob_oled_screen)
scene.collection.objects.link(ob_anchor_oled_screen)
scene.collection.objects.link(ob_anchor_oled_header)

# ---- scene / render settings (as saved in the file)
scene.frame_start = 1; scene.frame_end = 250; scene.frame_set(1)
scene.render.engine = 'BLENDER_EEVEE_NEXT'
scene.render.bake_bias = 0.0
scene.render.bake_samples = 0
scene.render.compositor_device = 'GPU'
scene.eevee.use_volume_custom_range = False
scene.eevee.fast_gi_thickness_near = 0.1
scene.eevee.fast_gi_thickness_far = 0.0
scene.eevee.ray_tracing_options.screen_trace_thickness = 0.1
bpy.context.view_layer.update()

# ---- added for rendering (the .blend has no active camera and no usable light): camera, sun + grey world if the file has none
cam_auto = bpy.data.cameras.new('AutoCamera')
cam_auto.lens = 50.0
cam_auto.sensor_width = 36.0
cam_auto.clip_end = 1000.0
ob_auto_camera = bpy.data.objects.new('AutoCamera', cam_auto)
scene.collection.objects.link(ob_auto_camera)
ob_auto_camera.location = (0.181095, -0.222304, 0.151861)
ob_auto_camera.rotation_euler = (1.09748, -7.21219e-08, 0.694738)
scene.camera = ob_auto_camera
light_auto_sun = bpy.data.lights.new('AutoSun', 'SUN')
light_auto_sun.energy = 3.0
light_auto_sun.angle = 0.0523599
ob_auto_sun = bpy.data.objects.new('AutoSun', light_auto_sun)
scene.collection.objects.link(ob_auto_sun)
ob_auto_sun.rotation_euler = (0.872665, 0.174533, 0.523599)
if scene.world is None:
    world_auto = bpy.data.worlds.new('AutoWorld')
    world_auto.color = (0.3, 0.3, 0.3)
    scene.world = world_auto
bpy.context.view_layer.update()
